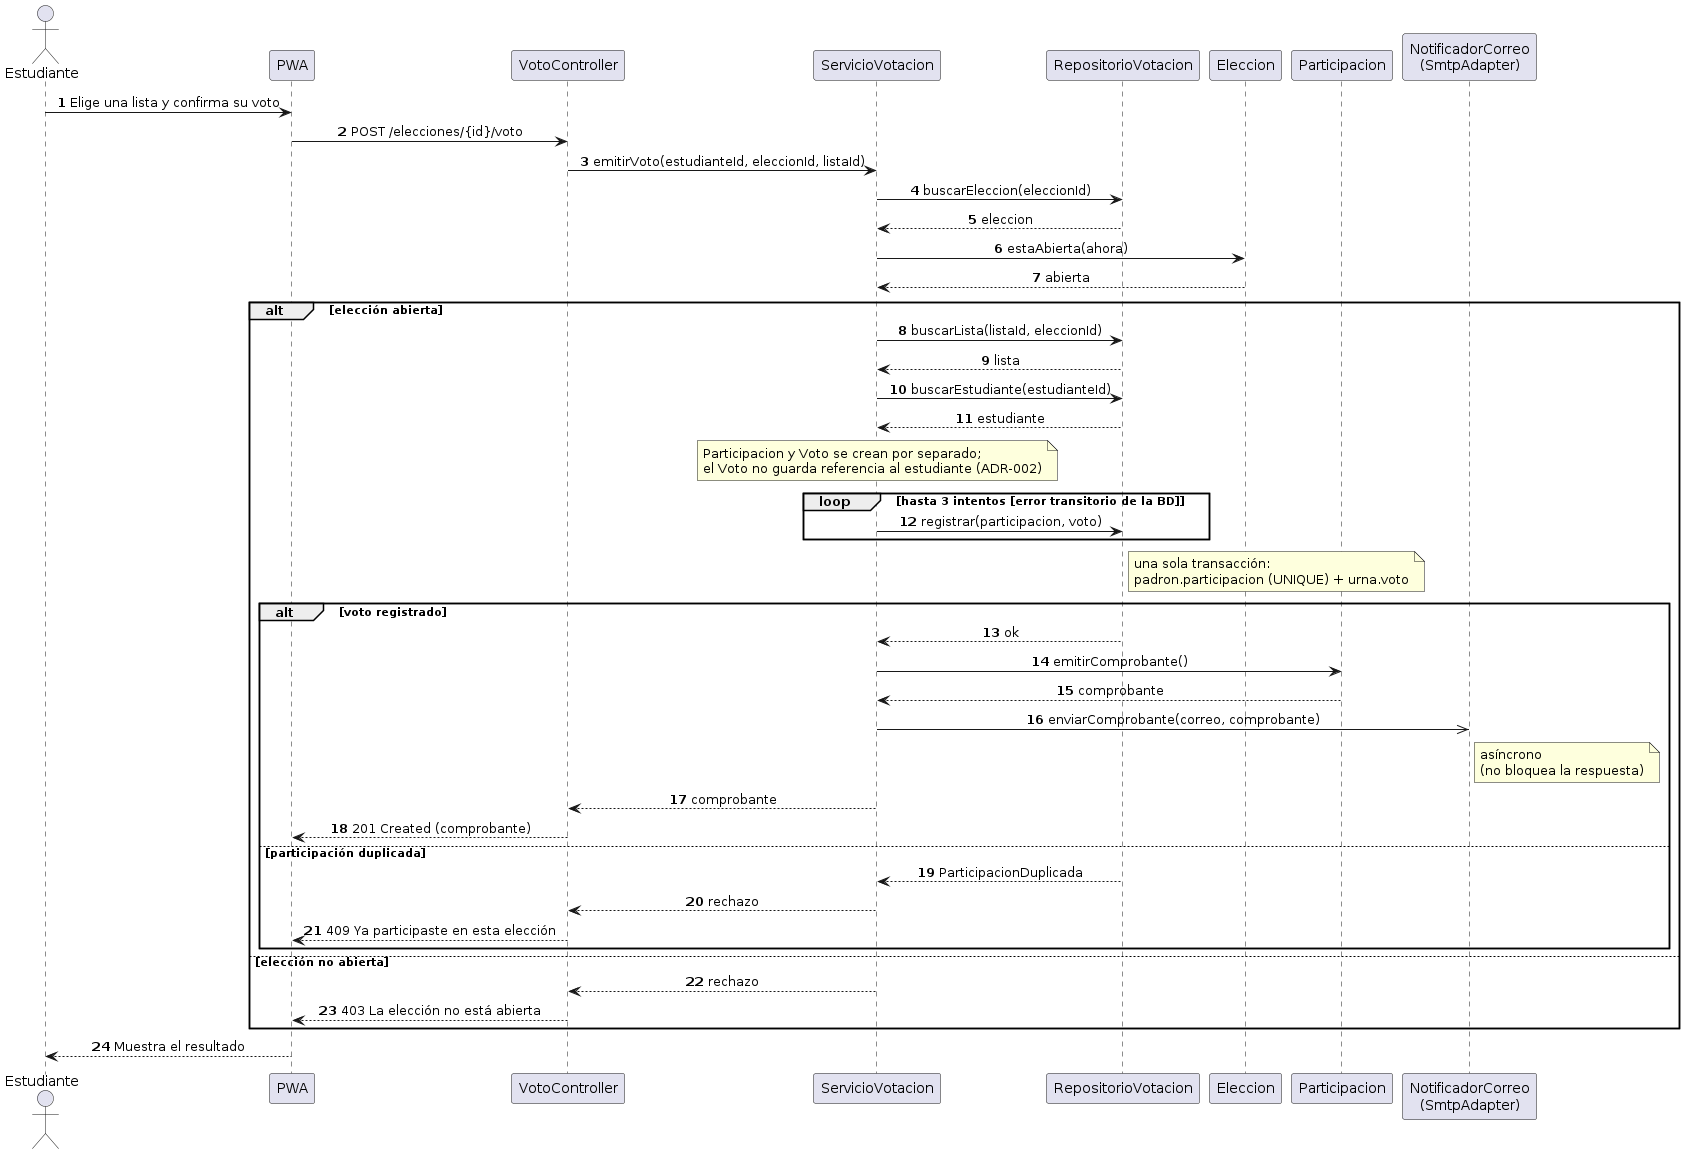

The diagram above was rendered by PlantUML. Its source (embedded in the PNG):
@startuml
skinparam shadowing false
skinparam defaultFontName Arial
skinparam sequenceMessageAlign center
autonumber
actor Estudiante
participant "PWA" as UI
participant "VotoController" as C
participant "ServicioVotacion" as S
participant "RepositorioVotacion" as R
participant "Eleccion" as E
participant "Participacion" as P
participant "NotificadorCorreo\n(SmtpAdapter)" as N

Estudiante -> UI : Elige una lista y confirma su voto
UI -> C : POST /elecciones/{id}/voto
C -> S : emitirVoto(estudianteId, eleccionId, listaId)
S -> R : buscarEleccion(eleccionId)
R --> S : eleccion
S -> E : estaAbierta(ahora)
E --> S : abierta
alt elección abierta
  S -> R : buscarLista(listaId, eleccionId)
  R --> S : lista
  S -> R : buscarEstudiante(estudianteId)
  R --> S : estudiante
  note over S : Participacion y Voto se crean por separado;\nel Voto no guarda referencia al estudiante (ADR-002)
  loop hasta 3 intentos [error transitorio de la BD]
    S -> R : registrar(participacion, voto)
  end
  note right of R : una sola transacción:\npadron.participacion (UNIQUE) + urna.voto
  alt voto registrado
    R --> S : ok
    S -> P : emitirComprobante()
    P --> S : comprobante
    S ->> N : enviarComprobante(correo, comprobante)
    note right of N : asíncrono\n(no bloquea la respuesta)
    S --> C : comprobante
    C --> UI : 201 Created (comprobante)
  else participación duplicada
    R --> S : ParticipacionDuplicada
    S --> C : rechazo
    C --> UI : 409 Ya participaste en esta elección
  end
else elección no abierta
  S --> C : rechazo
  C --> UI : 403 La elección no está abierta
end
UI --> Estudiante : Muestra el resultado
@enduml